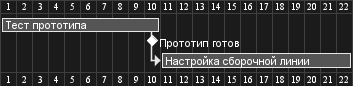

The diagram above was rendered by PlantUML. Its source (embedded in the PNG):
@startgantt
[Тест прототипа] lasts 10 days
[Прототип готов] happens at [Тест прототипа]'s end
[Настройка сборочной линии] lasts 12 days
[Настройка сборочной линии] starts at [Тест прототипа]'s end
@endgantt